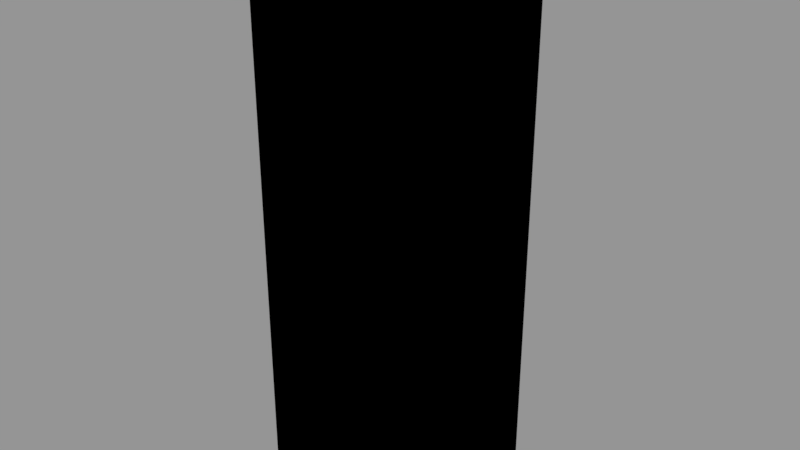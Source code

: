 # Source: animation.blend  (saved by Blender 2.79.0; exported with 4.5.12 LTS)
import bpy
from mathutils import Matrix  # noqa: F401  (used for matrix-valued properties, if any)

bpy.ops.wm.read_factory_settings(use_empty=True)
scene = bpy.context.scene
scene.name = 'Scene'

# ---- collections
col_collection_1 = bpy.data.collections.new('Collection 1'); scene.collection.children.link(col_collection_1)

# ---- images (referenced by path relative to the original .blend; pixels are not part of the script)
import os
ASSET_DIR = os.environ.get("B2B_ASSET_DIR", "")  # directory of the original .blend (textures are referenced by path, not embedded)
HERE = os.path.dirname(os.path.abspath(__file__))  # packed textures are extracted next to this script under _unpacked/

def load_image(name, relpath, width, height, colorspace="sRGB"):
    """Load a texture the original file referenced (path relative to the .blend, or extracted next to this script)."""
    p = next((c for c in (os.path.join(HERE, relpath), os.path.join(ASSET_DIR, relpath)) if relpath and os.path.exists(c)), "")
    if p:
        img = bpy.data.images.load(p, check_existing=True)
        img.name = name
    else:  # same state as the original file: an image datablock whose file is absent (Cycles renders it pink)
        img = bpy.data.images.new(name, width, height)
        img.source = "FILE"
        img.filepath = "//" + (relpath or name)
    img.colorspace_settings.name = colorspace
    return img
img_stone_jpg = load_image('stone.jpg', 'stone.jpg', 1024, 1024, 'sRGB')

# ---- materials (node trees are filled in below, after node groups)
mat_material_001 = bpy.data.materials.new('Material.001')
mat_material_001.alpha_threshold = 0.0
mat_material_001.roughness = 0.5

# ---- node groups
ng_gltf_metallic_roughness = bpy.data.node_groups.new('glTF Metallic Roughness', 'ShaderNodeTree')
_N = ng_gltf_metallic_roughness.nodes; _L = ng_gltf_metallic_roughness.links

# ---- material node trees
mat_material_001.use_nodes = True; mat_material_001.node_tree.nodes.clear()
_N = mat_material_001.node_tree.nodes; _L = mat_material_001.node_tree.links
n0 = _N.new('ShaderNodeOutputMaterial'); n0.name = 'Material Output'; n0.location = (486, 496)
n1 = _N.new('ShaderNodeGroup'); n1.name = 'Group'; n1.location = (252, 500)
n1.node_tree = ng_gltf_metallic_roughness
n1.inputs[1].default_value = (0.7634, 0.9658, 1.0, 1.0)
n1.inputs[2].default_value = (1.0, 0.1752, 0.2701, 1.0)
n1.inputs[3].default_value = 0.4
n1.inputs[4].default_value = 0.6
n1.inputs[5].default_value = (0.5, 0.5, 1.0, 1.0)
n1.inputs[6].default_value = 1.0
n1.inputs[7].default_value = (1.0, 1.0, 1.0, 1.0)
n1.inputs[8].default_value = 1.0
n1.inputs[9].default_value = (1.0, 1.0, 1.0, 1.0)
n1.inputs[10].default_value = (0.0, 0.0, 0.0, 1.0)
n1.inputs[11].default_value = 1.0
n1.inputs[12].default_value = 0.5
n1.inputs[13].default_value = 0.0
n1.inputs[14].default_value = 0.0
n1.inputs[15].default_value = 0.0
n1.inputs[16].default_value = (0.0, 0.0, 0.0, 1.0)
n2 = _N.new('ShaderNodeTexImage'); n2.name = 'Image Texture'; n2.location = (26, 471)
n2.width = 140
n2.image = img_stone_jpg
_L.new(n1.outputs[0], n0.inputs[0])
_L.new(n2.outputs[0], n1.inputs[0])
n0.is_active_output = True

# ---- meshes
me_plane = bpy.data.meshes.new('Plane')
me_plane.from_pydata([(-1.0, -1.0, 0.0), (1.0, -1.0, 0.0), (-1.0, 1.0, 0.0), (1.0, 1.0, 0.0), (-1.0, -1.0, 0.7479), (1.0, -1.0, 0.7479), (-1.0, 1.0, 0.7479), (1.0, 1.0, 0.7479), (-1.0, -1.0, 1.451), (1.0, -1.0, 1.451), (-1.0, 1.0, 1.451), (1.0, 1.0, 1.451), (-1.0, -1.0, 2.162), (1.0, -1.0, 2.162), (-1.0, 1.0, 2.162), (1.0, 1.0, 2.162), (-1.0, -1.0, 2.787), (1.0, -1.0, 2.787), (-1.0, 1.0, 2.787), (1.0, 1.0, 2.787), (-1.0, -1.0, 3.408), (1.0, -1.0, 3.408), (-1.0, 1.0, 3.408), (1.0, 1.0, 3.408), (-1.0, -1.0, 4.069), (1.0, -1.0, 4.069), (-1.0, 1.0, 4.069), (1.0, 1.0, 4.069), (-1.0, -1.0, 4.671), (1.0, -1.0, 4.671), (-1.0, 1.0, 4.671), (1.0, 1.0, 4.671), (-1.0, -1.0, 5.171), (1.0, -1.0, 5.171), (-1.0, 1.0, 5.171), (1.0, 1.0, 5.171), (-1.0, -1.0, 5.642), (1.0, -1.0, 5.642), (-1.0, 1.0, 5.642), (1.0, 1.0, 5.642), (-1.0, -1.0, 6.138), (1.0, -1.0, 6.138), (-1.0, 1.0, 6.138), (1.0, 1.0, 6.138), (-1.0, -1.0, 6.645), (1.0, -1.0, 6.645), (-1.0, 1.0, 6.645), (1.0, 1.0, 6.645)], [], [(2, 1, 0), (4, 10, 6), (3, 5, 1), (0, 6, 2), (2, 7, 3), (1, 4, 0), (10, 15, 11), (6, 11, 7), (5, 8, 4), (7, 9, 5), (15, 17, 13), (9, 12, 8), (11, 13, 9), (8, 14, 10), (18, 23, 19), (12, 18, 14), (14, 19, 15), (13, 16, 12), (21, 24, 20), (17, 20, 16), (19, 21, 17), (16, 22, 18), (27, 29, 25), (23, 25, 21), (20, 26, 22), (22, 27, 23), (30, 35, 31), (24, 30, 26), (26, 31, 27), (25, 28, 24), (35, 37, 33), (29, 32, 28), (31, 33, 29), (28, 34, 30), (39, 41, 37), (32, 38, 34), (34, 39, 35), (33, 36, 32), (42, 47, 43), (36, 42, 38), (38, 43, 39), (37, 40, 36), (45, 46, 44), (41, 44, 40), (43, 45, 41), (40, 46, 42), (2, 3, 1), (4, 8, 10), (3, 7, 5), (0, 4, 6), (2, 6, 7), (1, 5, 4), (10, 14, 15), (6, 10, 11), (5, 9, 8), (7, 11, 9), (15, 19, 17), (9, 13, 12), (11, 15, 13), (8, 12, 14), (18, 22, 23), (12, 16, 18), (14, 18, 19), (13, 17, 16), (21, 25, 24), (17, 21, 20), (19, 23, 21), (16, 20, 22), (27, 31, 29), (23, 27, 25), (20, 24, 26), (22, 26, 27), (30, 34, 35), (24, 28, 30), (26, 30, 31), (25, 29, 28), (35, 39, 37), (29, 33, 32), (31, 35, 33), (28, 32, 34), (39, 43, 41), (32, 36, 38), (34, 38, 39), (33, 37, 36), (42, 46, 47), (36, 40, 42), (38, 42, 43), (37, 41, 40), (45, 47, 46), (41, 45, 44), (43, 47, 45), (40, 44, 46)])
_uv = me_plane.uv_layers.new(name='UVMap')
_uv.uv.foreach_set('vector', [3.725e-08, 1.0, 0.25, 0.7686, 0.25, 1.0, 1.192e-07, 0.6821, 0.25, 0.6008, 0.25, 0.6821, 0.75, 0.7686, 1.0, 0.6821, 1.0, 0.7686, 1.341e-07, 0.7686, 0.25, 0.6821, 0.25, 0.7686, 0.5, 0.0, 0.25, 0.08652, 0.25, 3.447e-08, 0.5, 0.7686, 0.75, 0.6821, 0.75, 0.7686, 0.5, 0.1679, 0.25, 0.25, 0.25, 0.1679, 0.5, 0.08652, 0.25, 0.1679, 0.25, 0.08652, 0.5, 0.6821, 0.75, 0.6008, 0.75, 0.6821, 0.75, 0.6821, 1.0, 0.6008, 1.0, 0.6821, 0.75, 0.5186, 1.0, 0.4462, 1.0, 0.5186, 0.5, 0.6008, 0.75, 0.5186, 0.75, 0.6008, 0.75, 0.6008, 1.0, 0.5186, 1.0, 0.6008, 1.043e-07, 0.6008, 0.25, 0.5186, 0.25, 0.6008, 0.5, 0.3224, 0.25, 0.3942, 0.25, 0.3224, 8.941e-08, 0.5186, 0.25, 0.4462, 0.25, 0.5186, 0.5, 0.25, 0.25, 0.3224, 0.25, 0.25, 0.5, 0.5186, 0.75, 0.4462, 0.75, 0.5186, 0.5, 0.3744, 0.75, 0.2979, 0.75, 0.3744, 0.5, 0.4462, 0.75, 0.3744, 0.75, 0.4462, 0.75, 0.4462, 1.0, 0.3744, 1.0, 0.4462, 7.451e-08, 0.4462, 0.25, 0.3744, 0.25, 0.4462, 0.75, 0.2979, 1.0, 0.2283, 1.0, 0.2979, 0.75, 0.3744, 1.0, 0.2979, 1.0, 0.3744, 7.451e-08, 0.3744, 0.25, 0.2979, 0.25, 0.3744, 0.5, 0.3942, 0.25, 0.4707, 0.25, 0.3942, 0.5, 0.5403, 0.25, 0.5982, 0.25, 0.5403, 4.47e-08, 0.2979, 0.25, 0.2283, 0.25, 0.2979, 0.5, 0.4707, 0.25, 0.5403, 0.25, 0.4707, 0.5, 0.2979, 0.75, 0.2283, 0.75, 0.2979, 0.75, 0.1705, 1.0, 0.116, 1.0, 0.1705, 0.5, 0.2283, 0.75, 0.1705, 0.75, 0.2283, 0.75, 0.2283, 1.0, 0.1705, 1.0, 0.2283, 4.47e-08, 0.2283, 0.25, 0.1705, 0.25, 0.2283, 0.75, 0.116, 1.0, 0.05859, 1.0, 0.116, 2.98e-08, 0.1705, 0.25, 0.116, 0.25, 0.1705, 0.5, 0.5982, 0.25, 0.6526, 0.25, 0.5982, 0.5, 0.1705, 0.75, 0.116, 0.75, 0.1705, 0.5, 0.71, 0.25, 0.7686, 0.25, 0.71, 1.49e-08, 0.116, 0.25, 0.05859, 0.25, 0.116, 0.5, 0.6526, 0.25, 0.71, 0.25, 0.6526, 0.5, 0.116, 0.75, 0.05859, 0.75, 0.116, 0.5, 0.7686, 0.75, 1.0, 0.5, 1.0, 0.5, 0.05859, 0.75, 0.0, 0.75, 0.05859, 0.75, 0.05859, 1.0, 1.103e-07, 1.0, 0.05859, 0.0, 0.05859, 0.25, 0.0, 0.25, 0.05859, 3.725e-08, 1.0, 0.0, 0.7686, 0.25, 0.7686, 1.192e-07, 0.6821, 1.043e-07, 0.6008, 0.25, 0.6008, 0.75, 0.7686, 0.75, 0.6821, 1.0, 0.6821, 1.341e-07, 0.7686, 1.192e-07, 0.6821, 0.25, 0.6821, 0.5, 0.0, 0.5, 0.08652, 0.25, 0.08652, 0.5, 0.7686, 0.5, 0.6821, 0.75, 0.6821, 0.5, 0.1679, 0.5, 0.25, 0.25, 0.25, 0.5, 0.08652, 0.5, 0.1679, 0.25, 0.1679, 0.5, 0.6821, 0.5, 0.6008, 0.75, 0.6008, 0.75, 0.6821, 0.75, 0.6008, 1.0, 0.6008, 0.75, 0.5186, 0.75, 0.4462, 1.0, 0.4462, 0.5, 0.6008, 0.5, 0.5186, 0.75, 0.5186, 0.75, 0.6008, 0.75, 0.5186, 1.0, 0.5186, 1.043e-07, 0.6008, 8.941e-08, 0.5186, 0.25, 0.5186, 0.5, 0.3224, 0.5, 0.3942, 0.25, 0.3942, 8.941e-08, 0.5186, 7.451e-08, 0.4462, 0.25, 0.4462, 0.5, 0.25, 0.5, 0.3224, 0.25, 0.3224, 0.5, 0.5186, 0.5, 0.4462, 0.75, 0.4462, 0.5, 0.3744, 0.5, 0.2979, 0.75, 0.2979, 0.5, 0.4462, 0.5, 0.3744, 0.75, 0.3744, 0.75, 0.4462, 0.75, 0.3744, 1.0, 0.3744, 7.451e-08, 0.4462, 7.451e-08, 0.3744, 0.25, 0.3744, 0.75, 0.2979, 0.75, 0.2283, 1.0, 0.2283, 0.75, 0.3744, 0.75, 0.2979, 1.0, 0.2979, 7.451e-08, 0.3744, 4.47e-08, 0.2979, 0.25, 0.2979, 0.5, 0.3942, 0.5, 0.4707, 0.25, 0.4707, 0.5, 0.5403, 0.5, 0.5982, 0.25, 0.5982, 4.47e-08, 0.2979, 4.47e-08, 0.2283, 0.25, 0.2283, 0.5, 0.4707, 0.5, 0.5403, 0.25, 0.5403, 0.5, 0.2979, 0.5, 0.2283, 0.75, 0.2283, 0.75, 0.1705, 0.75, 0.116, 1.0, 0.116, 0.5, 0.2283, 0.5, 0.1705, 0.75, 0.1705, 0.75, 0.2283, 0.75, 0.1705, 1.0, 0.1705, 4.47e-08, 0.2283, 2.98e-08, 0.1705, 0.25, 0.1705, 0.75, 0.116, 0.75, 0.05859, 1.0, 0.05859, 2.98e-08, 0.1705, 1.49e-08, 0.116, 0.25, 0.116, 0.5, 0.5982, 0.5, 0.6526, 0.25, 0.6526, 0.5, 0.1705, 0.5, 0.116, 0.75, 0.116, 0.5, 0.71, 0.5, 0.7686, 0.25, 0.7686, 1.49e-08, 0.116, 0.0, 0.05859, 0.25, 0.05859, 0.5, 0.6526, 0.5, 0.71, 0.25, 0.71, 0.5, 0.116, 0.5, 0.05859, 0.75, 0.05859, 0.5, 0.7686, 0.75, 0.7686, 0.75, 1.0, 0.5, 0.05859, 0.5, 0.0, 0.75, 0.0, 0.75, 0.05859, 0.75, 0.0, 1.0, 1.103e-07, 0.0, 0.05859, 0.0, 0.0, 0.25, 0.0])
me_plane.materials.append(mat_material_001)
me_plane.use_remesh_preserve_volume = False
me_plane.use_remesh_preserve_attributes = False
me_plane.use_mirror_vertex_groups = False
me_plane.update()
arm_armature = bpy.data.armatures.new('Armature')  # bones are not reproduced

# ---- objects
ob_armature = bpy.data.objects.new('Armature', arm_armature)
ob_plane = bpy.data.objects.new('Plane', me_plane)

# ---- transforms, parenting, visibility, modifiers, constraints
ob_armature.location = (0.03112, -0.006646, -0.03434)
ob_armature.show_in_front = True
ob_armature.lineart.crease_threshold = 0.0
ob_plane.parent = ob_armature
ob_plane.matrix_parent_inverse = Matrix(((1.0, 0.0, 0.0, -0.03112), (0.0, 1.0, 0.0, 0.006646), (0.0, 0.0, 1.0, 0.03434), (0.0, 0.0, 0.0, 1.0)))
ob_plane.location = (0.0, 0.0, 0.0)
ob_plane.lineart.crease_threshold = 0.0
_vg = ob_plane.vertex_groups.new(name='root')
for _i, _w in zip([0, 1, 2, 3, 4, 5, 6, 7, 8, 9, 10, 11, 12, 13, 14, 15, 16, 17, 18, 19, 20, 21, 22, 23, 24, 25, 26, 27], [0.9781, 0.9782, 0.9761, 0.9792, 0.9541, 0.9564, 0.953, 0.9562, 0.8855, 0.8899, 0.8844, 0.889, 0.7036, 0.7085, 0.7025, 0.7075, 0.3008, 0.2959, 0.3018, 0.297, 0.129, 0.1242, 0.13, 0.1253, 0.05308, 0.05011, 0.05369, 0.05076]): _vg.add([_i], _w, 'REPLACE')
_vg = ob_plane.vertex_groups.new(name='Bone_001')
for _i, _w in zip([4, 5, 6, 7, 8, 9, 10, 11, 12, 13, 14, 15, 16, 17, 18, 19, 20, 21, 22, 23, 24, 25, 26, 27, 28, 29, 30, 31, 32, 33, 34, 35, 36, 37, 38, 39, 40, 41, 42, 43, 44, 46], [0.03496, 0.03091, 0.03688, 0.03124, 0.1058, 0.1022, 0.1068, 0.1029, 0.274, 0.2706, 0.2747, 0.2713, 0.6461, 0.6539, 0.6445, 0.6522, 0.7472, 0.7566, 0.7452, 0.7545, 0.6448, 0.6526, 0.6432, 0.6509, 0.2878, 0.2848, 0.2884, 0.2854, 0.1457, 0.1417, 0.1467, 0.1425, 0.07723, 0.07406, 0.07821, 0.07453, 0.03267, 0.02897, 0.03494, 0.02871, 0.000546, 0.004174]): _vg.add([_i], _w, 'REPLACE')
_vg = ob_plane.vertex_groups.new(name='Bone_002')
for _i, _w in zip([16, 17, 18, 19, 20, 21, 22, 23, 24, 25, 26, 27, 28, 29, 30, 31, 32, 33, 34, 35, 36, 37, 38, 39, 40, 41, 42, 43, 44, 45, 46, 47], [0.05312, 0.05016, 0.05373, 0.0508, 0.1239, 0.1192, 0.1248, 0.1202, 0.3022, 0.2973, 0.3031, 0.2984, 0.6886, 0.6933, 0.6876, 0.6923, 0.8423, 0.8473, 0.8412, 0.8464, 0.9165, 0.9202, 0.9153, 0.9196, 0.9553, 0.9574, 0.954, 0.9575, 0.9727, 0.9731, 0.9707, 0.9743]): _vg.add([_i], _w, 'REPLACE')
_m = ob_plane.modifiers.new('Armature', 'ARMATURE')
_m.object = ob_armature

# ---- collection membership
col_collection_1.objects.link(ob_armature)
col_collection_1.objects.link(ob_plane)

# ---- scene / render settings (as saved in the file)
scene.frame_start = 0; scene.frame_end = 100; scene.frame_set(35)
scene.render.engine = 'CYCLES'
scene.render.resolution_percentage = 50
scene.render.dither_intensity = 0.0
scene.cycles.use_denoising = False
scene.cycles.samples = 128
scene.cycles.sampling_pattern = 'TABULATED_SOBOL'
scene.cycles.use_adaptive_sampling = False
scene.cycles.use_light_tree = False
scene.cycles.blur_glossy = 0.0
scene.cycles.sample_clamp_indirect = 0.0
scene.view_settings.view_transform = 'Standard'
bpy.context.view_layer.update()

# ---- added for rendering (the .blend has no active camera and no usable light): camera, sun + grey world if the file has none
cam_auto = bpy.data.cameras.new('AutoCamera')
cam_auto.lens = 50.0
cam_auto.sensor_width = 36.0
cam_auto.clip_end = 1000.0
ob_auto_camera = bpy.data.objects.new('AutoCamera', cam_auto)
scene.collection.objects.link(ob_auto_camera)
ob_auto_camera.location = (6.73355, -8.04952, 8.69265)
ob_auto_camera.rotation_euler = (1.09748, -7.21219e-08, 0.694738)
scene.camera = ob_auto_camera
light_auto_sun = bpy.data.lights.new('AutoSun', 'SUN')
light_auto_sun.energy = 3.0
light_auto_sun.angle = 0.0523599
ob_auto_sun = bpy.data.objects.new('AutoSun', light_auto_sun)
scene.collection.objects.link(ob_auto_sun)
ob_auto_sun.rotation_euler = (0.872665, 0.174533, 0.523599)
if scene.world is None:
    world_auto = bpy.data.worlds.new('AutoWorld')
    world_auto.color = (0.3, 0.3, 0.3)
    scene.world = world_auto
bpy.context.view_layer.update()
